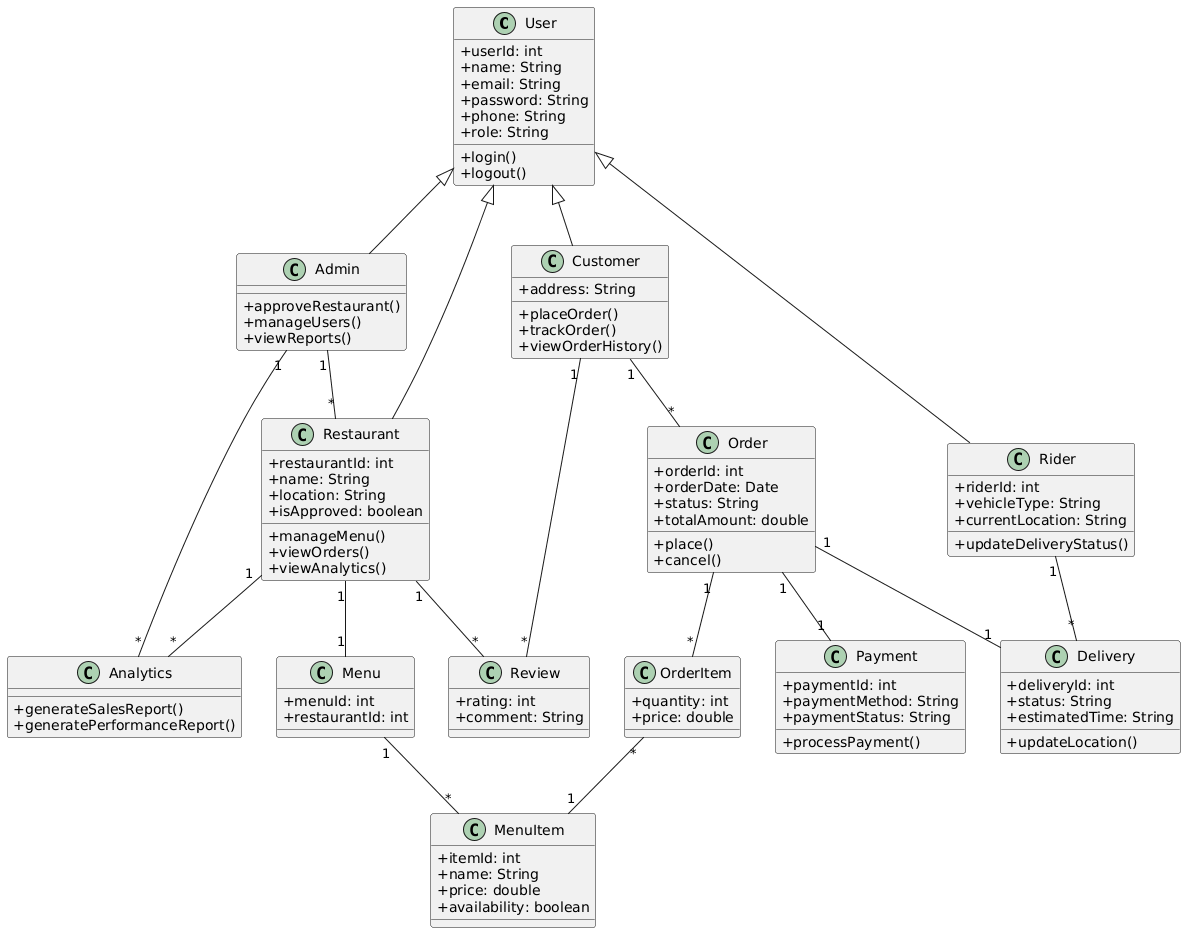

The diagram above was rendered by PlantUML. Its source (embedded in the PNG):
@startuml
skinparam classAttributeIconSize 0

' =====================
' Base User Class
' =====================
class User {
  +userId: int
  +name: String
  +email: String
  +password: String
  +phone: String
  +role: String
  +login()
  +logout()
}

class Customer {
  +address: String
  +placeOrder()
  +trackOrder()
  +viewOrderHistory()
}

class Restaurant {
  +restaurantId: int
  +name: String
  +location: String
  +isApproved: boolean
  +manageMenu()
  +viewOrders()
  +viewAnalytics()
}

class Rider {
  +riderId: int
  +vehicleType: String
  +currentLocation: String
  +updateDeliveryStatus()
}

class Admin {
  +approveRestaurant()
  +manageUsers()
  +viewReports()
}

User <|-- Customer
User <|-- Restaurant
User <|-- Rider
User <|-- Admin

' =====================
' Core Business Classes
' =====================
class Menu {
  +menuId: int
  +restaurantId: int
}

class MenuItem {
  +itemId: int
  +name: String
  +price: double
  +availability: boolean
}

class Order {
  +orderId: int
  +orderDate: Date
  +status: String
  +totalAmount: double
  +place()
  +cancel()
}

class OrderItem {
  +quantity: int
  +price: double
}

class Payment {
  +paymentId: int
  +paymentMethod: String
  +paymentStatus: String
  +processPayment()
}

class Delivery {
  +deliveryId: int
  +status: String
  +estimatedTime: String
  +updateLocation()
}

class Review {
  +rating: int
  +comment: String
}

class Analytics {
  +generateSalesReport()
  +generatePerformanceReport()
}

' =====================
' Relationships
' =====================
Restaurant "1" -- "1" Menu
Menu "1" -- "*" MenuItem

Customer "1" -- "*" Order
Order "1" -- "*" OrderItem
OrderItem "*" -- "1" MenuItem

Order "1" -- "1" Payment
Order "1" -- "1" Delivery
Rider "1" -- "*" Delivery

Customer "1" -- "*" Review
Restaurant "1" -- "*" Review

Admin "1" -- "*" Restaurant
Admin "1" -- "*" Analytics
Restaurant "1" -- "*" Analytics
@enduml